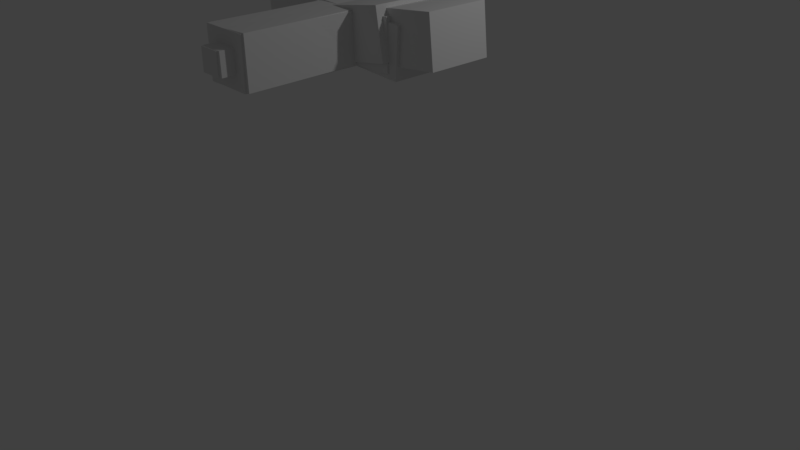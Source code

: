 # Source: robot1.blend  (saved by Blender 2.77.0; exported with 4.5.12 LTS)
import bpy
from mathutils import Matrix  # noqa: F401  (used for matrix-valued properties, if any)

bpy.ops.wm.read_factory_settings(use_empty=True)
scene = bpy.context.scene
scene.name = 'Scene'

# ---- collections
col_collection_1 = bpy.data.collections.new('Collection 1'); scene.collection.children.link(col_collection_1)

# ---- materials (node trees are filled in below, after node groups)
mat_material = bpy.data.materials.new('Material')
mat_material.alpha_threshold = 0.0
mat_material.use_transparent_shadow = False
mat_material.roughness = 0.5
mat_material.line_color = (0.0, 0.0, 0.0, 1.0)

# ---- material node trees

# ---- world
world_world = bpy.data.worlds.new('World'); scene.world = world_world
world_world.color = (0.05088, 0.05088, 0.05088)
world_world.use_sun_shadow = False
world_world.sun_shadow_jitter_overblur = 0.0
world_world.cycles.sampling_method = 'MANUAL'

# ---- cameras
cam_camera = bpy.data.cameras.new('Camera')
cam_camera.clip_end = 100.0
cam_camera.lens = 35.0
cam_camera.sensor_width = 32.0
cam_camera.sensor_height = 18.0
cam_camera.ortho_scale = 7.314
cam_camera.dof.focus_distance = 0.0
cam_camera.dof.aperture_fstop = 128.0

# ---- lights
light_lamp = bpy.data.lights.new('Lamp', 'POINT')
light_lamp.transmission_factor = 0.0
light_lamp.cutoff_distance = 30.0
light_lamp.energy = 100.0
light_lamp.shadow_buffer_clip_start = 1.001
light_lamp.shadow_soft_size = 0.1
light_lamp.shadow_maximum_resolution = 0.006
light_lamp.use_absolute_resolution = True

# ---- meshes
me_cube_002 = bpy.data.meshes.new('Cube.002')
me_cube_002.from_pydata([(0.3031, 0.3031, -0.9184), (0.3031, -0.3031, -0.9184), (-0.3031, -0.3031, -0.9184), (-0.3031, 0.3031, -0.9184), (0.3031, 0.3031, 0.9184), (0.3031, -0.3031, 0.9184), (-0.3031, -0.3031, 0.9184), (-0.3031, 0.3031, 0.9184), (0.1364, 0.1364, 0.852), (0.1364, -0.1364, 0.852), (-0.1364, -0.1364, 0.852), (-0.1364, 0.1364, 0.852), (0.1364, 0.1364, 1.106), (0.1364, -0.1364, 1.106), (-0.1364, -0.1364, 1.106), (-0.1364, 0.1364, 1.106)], [], [(0, 1, 2, 3), (4, 7, 6, 5), (0, 4, 5, 1), (1, 5, 6, 2), (2, 6, 7, 3), (4, 0, 3, 7), (8, 9, 10, 11), (12, 15, 14, 13), (8, 12, 13, 9), (9, 13, 14, 10), (10, 14, 15, 11), (12, 8, 11, 15)])
me_cube_002.materials.append(mat_material)
me_cube_002.use_remesh_preserve_volume = False
me_cube_002.use_remesh_preserve_attributes = False
me_cube_002.use_mirror_vertex_groups = False
me_cube_002.update()
me_cube_003 = bpy.data.meshes.new('Cube.003')
me_cube_003.from_pydata([(0.3031, 0.3031, -0.9184), (0.3031, -0.3031, -0.9184), (-0.3031, -0.3031, -0.9184), (-0.3031, 0.3031, -0.9184), (0.3031, 0.3031, 0.9184), (0.3031, -0.3031, 0.9184), (-0.3031, -0.3031, 0.9184), (-0.3031, 0.3031, 0.9184), (0.1364, 0.1364, 0.852), (0.1364, -0.1364, 0.852), (-0.1364, -0.1364, 0.852), (-0.1364, 0.1364, 0.852), (0.1364, 0.1364, 1.106), (0.1364, -0.1364, 1.106), (-0.1364, -0.1364, 1.106), (-0.1364, 0.1364, 1.106)], [], [(0, 1, 2, 3), (4, 7, 6, 5), (0, 4, 5, 1), (1, 5, 6, 2), (2, 6, 7, 3), (4, 0, 3, 7), (8, 9, 10, 11), (12, 15, 14, 13), (8, 12, 13, 9), (9, 13, 14, 10), (10, 14, 15, 11), (12, 8, 11, 15)])
me_cube_003.materials.append(mat_material)
me_cube_003.use_remesh_preserve_volume = False
me_cube_003.use_remesh_preserve_attributes = False
me_cube_003.use_mirror_vertex_groups = False
me_cube_003.update()
me_cube = bpy.data.meshes.new('Cube')
me_cube.from_pydata([(0.3031, 0.3031, -0.9184), (0.3031, -0.3031, -0.9184), (-0.3031, -0.3031, -0.9184), (-0.3031, 0.3031, -0.9184), (0.3031, 0.3031, 0.9184), (0.3031, -0.3031, 0.9184), (-0.3031, -0.3031, 0.9184), (-0.3031, 0.3031, 0.9184), (0.1364, 0.1364, 0.852), (0.1364, -0.1364, 0.852), (-0.1364, -0.1364, 0.852), (-0.1364, 0.1364, 0.852), (0.1364, 0.1364, 1.106), (0.1364, -0.1364, 1.106), (-0.1364, -0.1364, 1.106), (-0.1364, 0.1364, 1.106)], [], [(0, 1, 2, 3), (4, 7, 6, 5), (0, 4, 5, 1), (1, 5, 6, 2), (2, 6, 7, 3), (4, 0, 3, 7), (8, 9, 10, 11), (12, 15, 14, 13), (8, 12, 13, 9), (9, 13, 14, 10), (10, 14, 15, 11), (12, 8, 11, 15)])
me_cube.materials.append(mat_material)
me_cube.use_remesh_preserve_volume = False
me_cube.use_remesh_preserve_attributes = False
me_cube.use_mirror_vertex_groups = False
me_cube.update()
me_cube_004 = bpy.data.meshes.new('Cube.004')
me_cube_004.from_pydata([(0.3031, 0.3031, -0.9184), (0.3031, -0.3031, -0.9184), (-0.3031, -0.3031, -0.9184), (-0.3031, 0.3031, -0.9184), (0.3031, 0.3031, 0.9184), (0.3031, -0.3031, 0.9184), (-0.3031, -0.3031, 0.9184), (-0.3031, 0.3031, 0.9184), (0.1364, 0.1364, 0.852), (0.1364, -0.1364, 0.852), (-0.1364, -0.1364, 0.852), (-0.1364, 0.1364, 0.852), (0.1364, 0.1364, 1.106), (0.1364, -0.1364, 1.106), (-0.1364, -0.1364, 1.106), (-0.1364, 0.1364, 1.106)], [], [(0, 1, 2, 3), (4, 7, 6, 5), (0, 4, 5, 1), (1, 5, 6, 2), (2, 6, 7, 3), (4, 0, 3, 7), (8, 9, 10, 11), (12, 15, 14, 13), (8, 12, 13, 9), (9, 13, 14, 10), (10, 14, 15, 11), (12, 8, 11, 15)])
me_cube_004.materials.append(mat_material)
me_cube_004.use_remesh_preserve_volume = False
me_cube_004.use_remesh_preserve_attributes = False
me_cube_004.use_mirror_vertex_groups = False
me_cube_004.update()
me_cube_005 = bpy.data.meshes.new('Cube.005')
me_cube_005.from_pydata([(0.8074, 0.3031, -0.4012), (0.8074, -0.3031, -0.4012), (-0.8074, -0.3031, -0.4012), (-0.8074, 0.3031, -0.4012), (0.8074, 0.3031, 0.4012), (0.8074, -0.3031, 0.4012), (-0.8074, -0.3031, 0.4012), (-0.8074, 0.3031, 0.4012), (0.3634, 0.1364, 0.3722), (0.3634, -0.1364, 0.3722), (-0.3634, -0.1364, 0.3722), (-0.3634, 0.1364, 0.3722), (0.3634, 0.1364, 0.483), (0.3634, -0.1364, 0.483), (-0.3634, -0.1364, 0.483), (-0.3634, 0.1364, 0.483)], [], [(0, 1, 2, 3), (4, 7, 6, 5), (0, 4, 5, 1), (1, 5, 6, 2), (2, 6, 7, 3), (4, 0, 3, 7), (8, 9, 10, 11), (12, 15, 14, 13), (8, 12, 13, 9), (9, 13, 14, 10), (10, 14, 15, 11), (12, 8, 11, 15)])
me_cube_005.materials.append(mat_material)
me_cube_005.use_remesh_preserve_volume = False
me_cube_005.use_remesh_preserve_attributes = False
me_cube_005.use_mirror_vertex_groups = False
me_cube_005.update()
me_cube_006 = bpy.data.meshes.new('Cube.006')
me_cube_006.from_pydata([(0.9354, 0.3031, -0.4012), (0.9354, -0.3031, -0.4012), (-0.9354, -0.3031, -0.4012), (-0.9354, 0.3031, -0.4012), (0.9354, 0.3031, 0.4012), (0.9354, -0.3031, 0.4012), (-0.9354, -0.3031, 0.4012), (-0.9354, 0.3031, 0.4012), (0.421, 0.1364, 0.3722), (0.421, -0.1364, 0.3722), (-0.421, -0.1364, 0.3722), (-0.421, 0.1364, 0.3722), (0.421, 0.1364, 0.483), (0.421, -0.1364, 0.483), (-0.421, -0.1364, 0.483), (-0.421, 0.1364, 0.483)], [], [(0, 1, 2, 3), (4, 7, 6, 5), (0, 4, 5, 1), (1, 5, 6, 2), (2, 6, 7, 3), (4, 0, 3, 7), (8, 9, 10, 11), (12, 15, 14, 13), (8, 12, 13, 9), (9, 13, 14, 10), (10, 14, 15, 11), (12, 8, 11, 15)])
me_cube_006.materials.append(mat_material)
me_cube_006.use_remesh_preserve_volume = False
me_cube_006.use_remesh_preserve_attributes = False
me_cube_006.use_mirror_vertex_groups = False
me_cube_006.update()
me_cube_007 = bpy.data.meshes.new('Cube.007')
me_cube_007.from_pydata([(1.376, 0.3031, -0.4012), (1.376, -0.3031, -0.4012), (-1.376, -0.3031, -0.4012), (-1.376, 0.3031, -0.4012), (1.376, 0.3031, 0.4012), (1.376, -0.3031, 0.4012), (-1.376, -0.3031, 0.4012), (-1.376, 0.3031, 0.4012), (0.6191, 0.1364, 0.3722), (0.6191, -0.1364, 0.3722), (-0.6191, -0.1364, 0.3722), (-0.6191, 0.1364, 0.3722), (0.6191, 0.1364, 0.483), (0.6191, -0.1364, 0.483), (-0.6191, -0.1364, 0.483), (-0.6191, 0.1364, 0.483)], [], [(0, 1, 2, 3), (4, 7, 6, 5), (0, 4, 5, 1), (1, 5, 6, 2), (2, 6, 7, 3), (4, 0, 3, 7), (8, 9, 10, 11), (12, 15, 14, 13), (8, 12, 13, 9), (9, 13, 14, 10), (10, 14, 15, 11), (12, 8, 11, 15)])
me_cube_007.materials.append(mat_material)
me_cube_007.use_remesh_preserve_volume = False
me_cube_007.use_remesh_preserve_attributes = False
me_cube_007.use_mirror_vertex_groups = False
me_cube_007.update()
me_cube_011 = bpy.data.meshes.new('Cube.011')
me_cube_011.from_pydata([(0.3031, 0.3031, -0.9184), (0.3031, -0.3031, -0.9184), (-0.3031, -0.3031, -0.9184), (-0.3031, 0.3031, -0.9184), (0.3031, 0.3031, 0.9184), (0.3031, -0.3031, 0.9184), (-0.3031, -0.3031, 0.9184), (-0.3031, 0.3031, 0.9184), (0.1364, 0.1364, 0.852), (0.1364, -0.1364, 0.852), (-0.1364, -0.1364, 0.852), (-0.1364, 0.1364, 0.852), (0.1364, 0.1364, 1.106), (0.1364, -0.1364, 1.106), (-0.1364, -0.1364, 1.106), (-0.1364, 0.1364, 1.106)], [], [(0, 1, 2, 3), (4, 7, 6, 5), (0, 4, 5, 1), (1, 5, 6, 2), (2, 6, 7, 3), (4, 0, 3, 7), (8, 9, 10, 11), (12, 15, 14, 13), (8, 12, 13, 9), (9, 13, 14, 10), (10, 14, 15, 11), (12, 8, 11, 15)])
me_cube_011.materials.append(mat_material)
me_cube_011.use_remesh_preserve_volume = False
me_cube_011.use_remesh_preserve_attributes = False
me_cube_011.use_mirror_vertex_groups = False
me_cube_011.update()
me_cube_010 = bpy.data.meshes.new('Cube.010')
me_cube_010.from_pydata([(0.3031, 0.3031, -0.9184), (0.3031, -0.3031, -0.9184), (-0.3031, -0.3031, -0.9184), (-0.3031, 0.3031, -0.9184), (0.3031, 0.3031, 0.9184), (0.3031, -0.3031, 0.9184), (-0.3031, -0.3031, 0.9184), (-0.3031, 0.3031, 0.9184), (0.1364, 0.1364, 0.852), (0.1364, -0.1364, 0.852), (-0.1364, -0.1364, 0.852), (-0.1364, 0.1364, 0.852), (0.1364, 0.1364, 1.106), (0.1364, -0.1364, 1.106), (-0.1364, -0.1364, 1.106), (-0.1364, 0.1364, 1.106)], [], [(0, 1, 2, 3), (4, 7, 6, 5), (0, 4, 5, 1), (1, 5, 6, 2), (2, 6, 7, 3), (4, 0, 3, 7), (8, 9, 10, 11), (12, 15, 14, 13), (8, 12, 13, 9), (9, 13, 14, 10), (10, 14, 15, 11), (12, 8, 11, 15)])
me_cube_010.materials.append(mat_material)
me_cube_010.use_remesh_preserve_volume = False
me_cube_010.use_remesh_preserve_attributes = False
me_cube_010.use_mirror_vertex_groups = False
me_cube_010.update()
me_cube_008 = bpy.data.meshes.new('Cube.008')
me_cube_008.from_pydata([(0.3031, 0.3031, -0.9184), (0.3031, -0.3031, -0.9184), (-0.3031, -0.3031, -0.9184), (-0.3031, 0.3031, -0.9184), (0.3031, 0.3031, 0.9184), (0.3031, -0.3031, 0.9184), (-0.3031, -0.3031, 0.9184), (-0.3031, 0.3031, 0.9184), (0.1364, 0.1364, 0.852), (0.1364, -0.1364, 0.852), (-0.1364, -0.1364, 0.852), (-0.1364, 0.1364, 0.852), (0.1364, 0.1364, 1.106), (0.1364, -0.1364, 1.106), (-0.1364, -0.1364, 1.106), (-0.1364, 0.1364, 1.106)], [], [(0, 1, 2, 3), (4, 7, 6, 5), (0, 4, 5, 1), (1, 5, 6, 2), (2, 6, 7, 3), (4, 0, 3, 7), (8, 9, 10, 11), (12, 15, 14, 13), (8, 12, 13, 9), (9, 13, 14, 10), (10, 14, 15, 11), (12, 8, 11, 15)])
me_cube_008.materials.append(mat_material)
me_cube_008.use_remesh_preserve_volume = False
me_cube_008.use_remesh_preserve_attributes = False
me_cube_008.use_mirror_vertex_groups = False
me_cube_008.update()
me_cube_009 = bpy.data.meshes.new('Cube.009')
me_cube_009.from_pydata([(0.3031, 0.3031, -0.9184), (0.3031, -0.3031, -0.9184), (-0.3031, -0.3031, -0.9184), (-0.3031, 0.3031, -0.9184), (0.3031, 0.3031, 0.9184), (0.3031, -0.3031, 0.9184), (-0.3031, -0.3031, 0.9184), (-0.3031, 0.3031, 0.9184), (0.1364, 0.1364, 0.852), (0.1364, -0.1364, 0.852), (-0.1364, -0.1364, 0.852), (-0.1364, 0.1364, 0.852), (0.1364, 0.1364, 1.106), (0.1364, -0.1364, 1.106), (-0.1364, -0.1364, 1.106), (-0.1364, 0.1364, 1.106)], [], [(0, 1, 2, 3), (4, 7, 6, 5), (0, 4, 5, 1), (1, 5, 6, 2), (2, 6, 7, 3), (4, 0, 3, 7), (8, 9, 10, 11), (12, 15, 14, 13), (8, 12, 13, 9), (9, 13, 14, 10), (10, 14, 15, 11), (12, 8, 11, 15)])
me_cube_009.materials.append(mat_material)
me_cube_009.use_remesh_preserve_volume = False
me_cube_009.use_remesh_preserve_attributes = False
me_cube_009.use_mirror_vertex_groups = False
me_cube_009.update()
me_cube_013 = bpy.data.meshes.new('Cube.013')
me_cube_013.from_pydata([(0.3527, 0.1324, -0.2154), (0.3527, -0.1324, -0.2154), (-0.3527, -0.1324, -0.2154), (-0.3527, 0.1324, -0.2154), (0.3527, 0.1324, 0.2154), (0.3527, -0.1324, 0.2154), (-0.3527, -0.1324, 0.2154), (-0.3527, 0.1324, 0.2154), (0.1587, 0.0596, 0.1998), (0.1587, -0.0596, 0.1998), (-0.1587, -0.0596, 0.1998), (-0.1587, 0.0596, 0.1998), (0.1587, 0.0596, 0.2593), (0.1587, -0.0596, 0.2593), (-0.1587, -0.0596, 0.2593), (-0.1587, 0.0596, 0.2593)], [], [(0, 1, 2, 3), (4, 7, 6, 5), (0, 4, 5, 1), (1, 5, 6, 2), (2, 6, 7, 3), (4, 0, 3, 7), (8, 9, 10, 11), (12, 15, 14, 13), (8, 12, 13, 9), (9, 13, 14, 10), (10, 14, 15, 11), (12, 8, 11, 15)])
me_cube_013.materials.append(mat_material)
me_cube_013.use_remesh_preserve_volume = False
me_cube_013.use_remesh_preserve_attributes = False
me_cube_013.use_mirror_vertex_groups = False
me_cube_013.update()
me_cube_012 = bpy.data.meshes.new('Cube.012')
me_cube_012.from_pydata([(0.8074, 0.3031, -0.4012), (0.8074, -0.3031, -0.4012), (-0.8074, -0.3031, -0.4012), (-0.8074, 0.3031, -0.4012), (0.8074, 0.3031, 0.4012), (0.8074, -0.3031, 0.4012), (-0.8074, -0.3031, 0.4012), (-0.8074, 0.3031, 0.4012), (0.3634, 0.1364, 0.3722), (0.3634, -0.1364, 0.3722), (-0.3634, -0.1364, 0.3722), (-0.3634, 0.1364, 0.3722), (0.3634, 0.1364, 0.483), (0.3634, -0.1364, 0.483), (-0.3634, -0.1364, 0.483), (-0.3634, 0.1364, 0.483)], [], [(0, 1, 2, 3), (4, 7, 6, 5), (0, 4, 5, 1), (1, 5, 6, 2), (2, 6, 7, 3), (4, 0, 3, 7), (8, 9, 10, 11), (12, 15, 14, 13), (8, 12, 13, 9), (9, 13, 14, 10), (10, 14, 15, 11), (12, 8, 11, 15)])
me_cube_012.materials.append(mat_material)
me_cube_012.use_remesh_preserve_volume = False
me_cube_012.use_remesh_preserve_attributes = False
me_cube_012.use_mirror_vertex_groups = False
me_cube_012.update()
arm_armature = bpy.data.armatures.new('Armature')  # bones are not reproduced

# ---- objects
ob_armature = bpy.data.objects.new('Armature', arm_armature)
ob_cube_001 = bpy.data.objects.new('Cube.001', me_cube_002)
ob_cube_002 = bpy.data.objects.new('Cube.002', me_cube_003)
ob_cube = bpy.data.objects.new('Cube', me_cube)
ob_cube_003 = bpy.data.objects.new('Cube.003', me_cube_004)
ob_cube_004 = bpy.data.objects.new('Cube.004', me_cube_005)
ob_cube_005 = bpy.data.objects.new('Cube.005', me_cube_006)
ob_cube_006 = bpy.data.objects.new('Cube.006', me_cube_007)
ob_cube_010 = bpy.data.objects.new('Cube.010', me_cube_011)
ob_cube_009 = bpy.data.objects.new('Cube.009', me_cube_010)
ob_cube_007 = bpy.data.objects.new('Cube.007', me_cube_008)
ob_cube_008 = bpy.data.objects.new('Cube.008', me_cube_009)
ob_cube_012 = bpy.data.objects.new('Cube.012', me_cube_013)
ob_cube_011 = bpy.data.objects.new('Cube.011', me_cube_012)
ob_lamp = bpy.data.objects.new('Lamp', light_lamp)
ob_camera = bpy.data.objects.new('Camera', cam_camera)

# ---- transforms, parenting, visibility, modifiers, constraints
ob_armature.location = (1.788e-07, 0.0, 2.951)
ob_armature.lineart.crease_threshold = 0.0
ob_cube_001.parent = ob_armature
ob_cube_001.matrix_parent_inverse = Matrix(((1.0, 1.153e-15, 1.732e-09, -0.5897), (-3.048e-07, -6.66e-07, -1.0, -0.8825), (2.421e-08, 1.0, -5.96e-08, 4.163e-08), (0.0, 0.0, 0.0, 1.0)))
ob_cube_001.location = (0.609, 0.0, -0.004273)
ob_cube_001.lock_rotations_4d = False
ob_cube_001.empty_display_type = 'ARROWS'
ob_cube_001.lineart.crease_threshold = 0.0
ob_cube_002.parent = ob_armature
ob_cube_002.matrix_parent_inverse = Matrix(((0.9998, -0.01316, 0.01316, -0.602), (0.01316, -6.06e-07, -0.9999, 0.9302), (0.01316, 0.9999, 0.0001731, -0.007921), (0.0, 0.0, 0.0, 1.0)))
ob_cube_002.location = (0.609, 0.0, 1.908)
ob_cube_002.lock_rotations_4d = False
ob_cube_002.empty_display_type = 'ARROWS'
ob_cube_002.lineart.crease_threshold = 0.0
ob_cube.parent = ob_armature
ob_cube.matrix_parent_inverse = Matrix(((0.9999, -0.01156, 0.01156, 0.6387), (0.01156, -7.054e-07, -0.9999, -0.9111), (0.01156, 0.9999, 0.0001336, 0.007384), (0.0, 0.0, 0.0, 1.0)))
ob_cube.location = (-0.609, 0.0, -0.004273)
ob_cube.lock_rotations_4d = False
ob_cube.empty_display_type = 'ARROWS'
ob_cube.lineart.crease_threshold = 0.0
ob_cube_003.parent = ob_armature
ob_cube_003.matrix_parent_inverse = Matrix(((0.9997, 0.01676, -0.01676, 0.6649), (-0.01676, -7.94e-07, -0.9999, 0.9188), (-0.01676, 0.9999, 0.0002807, -0.01114), (0.0, 0.0, 0.0, 1.0)))
ob_cube_003.location = (-0.609, 0.0, 1.908)
ob_cube_003.lock_rotations_4d = False
ob_cube_003.empty_display_type = 'ARROWS'
ob_cube_003.lineart.crease_threshold = 0.0
ob_cube_004.parent = ob_armature
ob_cube_004.matrix_parent_inverse = Matrix(((1.0, 0.0, 0.0, -1.788e-07), (0.0, 0.0, 1.0, -3.374), (0.0, -1.0, 0.0, -0.0), (0.0, 0.0, 0.0, 1.0)))
ob_cube_004.location = (0.01068, 6.985e-08, 3.323)
ob_cube_004.lock_rotations_4d = False
ob_cube_004.empty_display_type = 'ARROWS'
ob_cube_004.lineart.crease_threshold = 0.0
ob_cube_005.parent = ob_armature
ob_cube_005.matrix_parent_inverse = Matrix(((0.9974, -0.07175, 0.01025, -0.03459), (-0.01028, 0.0, 0.9999, -4.199), (-0.07174, -0.9974, -0.0007373, 0.002488), (0.0, 0.0, 0.0, 1.0)))
ob_cube_005.location = (0.01068, 9.91e-08, 4.177)
ob_cube_005.lock_rotations_4d = False
ob_cube_005.empty_display_type = 'ARROWS'
ob_cube_005.lineart.crease_threshold = 0.0
ob_cube_006.parent = ob_armature
ob_cube_006.matrix_parent_inverse = Matrix(((0.9955, 0.09387, 0.01276, -0.04515), (-0.01282, 0.0, 0.9999, -5.032), (0.09387, -0.9956, 0.001203, -0.004258), (0.0, 0.0, 0.0, 1.0)))
ob_cube_006.location = (0.03205, 1.291e-07, 5.053)
ob_cube_006.lock_rotations_4d = False
ob_cube_006.empty_display_type = 'ARROWS'
ob_cube_006.lineart.crease_threshold = 0.0
ob_cube_010.parent = ob_armature
ob_cube_010.matrix_parent_inverse = Matrix(((1.0, -0.005618, 0.005618, 1.369), (0.005618, 1.372e-07, -1.0, 3.202), (0.005618, 1.0, 3.156e-05, 0.007689), (0.0, 0.0, 0.0, 1.0)))
ob_cube_010.location = (-1.389, 7.862e-08, 4.167)
ob_cube_010.lock_rotations_4d = False
ob_cube_010.empty_display_type = 'ARROWS'
ob_cube_010.lineart.crease_threshold = 0.0
ob_cube_009.parent = ob_armature
ob_cube_009.matrix_parent_inverse = Matrix(((0.9999, 0.01136, -0.01136, 1.423), (-0.01136, 1.35e-07, -0.9999, 1.298), (-0.01136, 0.9999, 0.0001291, -0.01617), (0.0, 0.0, 0.0, 1.0)))
ob_cube_009.location = (-1.389, 7.862e-08, 2.254)
ob_cube_009.lock_rotations_4d = False
ob_cube_009.empty_display_type = 'ARROWS'
ob_cube_009.lineart.crease_threshold = 0.0
ob_cube_007.parent = ob_armature
ob_cube_007.matrix_parent_inverse = Matrix(((1.0, -0.005714, 0.005714, -1.42), (0.005714, -1.654e-07, -1.0, 3.229), (0.005714, 1.0, 3.265e-05, -0.008115), (0.0, 0.0, 0.0, 1.0)))
ob_cube_007.location = (1.4, 7.899e-08, 4.177)
ob_cube_007.lock_rotations_4d = False
ob_cube_007.empty_display_type = 'ARROWS'
ob_cube_007.lineart.crease_threshold = 0.0
ob_cube_008.parent = ob_armature
ob_cube_008.matrix_parent_inverse = Matrix(((1.0, -1.863e-09, 5.557e-08, -1.402), (5.96e-08, -1.64e-07, -1.0, 1.4), (3.26e-08, 1.0, -1.71e-10, -3.471e-08), (0.0, 0.0, 0.0, 1.0)))
ob_cube_008.location = (1.4, 7.899e-08, 2.265)
ob_cube_008.lock_rotations_4d = False
ob_cube_008.empty_display_type = 'ARROWS'
ob_cube_008.lineart.crease_threshold = 0.0
ob_cube_012.parent = ob_armature
ob_cube_012.matrix_parent_inverse = Matrix(((0.9722, -0.2149, -0.09348, 0.489), (0.09571, 3.622e-09, 0.9954, -5.565), (-0.2139, -0.9766, 0.02057, -0.1076), (0.0, 0.0, 0.0, 1.0)))
ob_cube_012.location = (0.02137, 1.657e-07, 5.566)
ob_cube_012.lock_rotations_4d = False
ob_cube_012.empty_display_type = 'ARROWS'
ob_cube_012.lineart.crease_threshold = 0.0
ob_cube_011.parent = ob_armature
ob_cube_011.matrix_parent_inverse = Matrix(((0.986, 0.1555, 0.05976, -0.3677), (-0.0605, 1.286e-08, 0.9982, -6.282), (0.1552, -0.9878, 0.009408, -0.05789), (0.0, 0.0, 0.0, 1.0)))
ob_cube_011.location = (0.01068, 1.689e-07, 6.218)
ob_cube_011.lock_rotations_4d = False
ob_cube_011.empty_display_type = 'ARROWS'
ob_cube_011.lineart.crease_threshold = 0.0
ob_lamp.location = (4.076, 1.005, 5.904)
ob_lamp.rotation_euler = (0.6503, 0.05522, 1.866)
ob_lamp.lock_rotations_4d = False
ob_lamp.empty_display_type = 'ARROWS'
ob_lamp.color = (0.0, 0.0, 0.0, 0.0)
ob_lamp.lineart.crease_threshold = 0.0
ob_camera.location = (7.481, -6.508, 5.344)
ob_camera.rotation_euler = (1.109, 0.01082, 0.8149)
ob_camera.lock_rotations_4d = False
ob_camera.empty_display_type = 'ARROWS'
ob_camera.color = (0.0, 0.0, 0.0, 0.0)
ob_camera.display_type = 'WIRE'
ob_camera.lineart.crease_threshold = 0.0

# ---- collection membership
col_collection_1.objects.link(ob_armature)
col_collection_1.objects.link(ob_cube_001)
col_collection_1.objects.link(ob_cube_002)
col_collection_1.objects.link(ob_cube)
col_collection_1.objects.link(ob_cube_003)
col_collection_1.objects.link(ob_cube_004)
col_collection_1.objects.link(ob_cube_005)
col_collection_1.objects.link(ob_cube_006)
col_collection_1.objects.link(ob_cube_010)
col_collection_1.objects.link(ob_cube_009)
col_collection_1.objects.link(ob_cube_007)
col_collection_1.objects.link(ob_cube_008)
col_collection_1.objects.link(ob_cube_012)
col_collection_1.objects.link(ob_cube_011)
col_collection_1.objects.link(ob_lamp)
col_collection_1.objects.link(ob_camera)

# ---- scene / render settings (as saved in the file)
scene.camera = ob_camera
scene.frame_start = 1; scene.frame_end = 250; scene.frame_set(25)
scene.render.engine = 'BLENDER_EEVEE_NEXT'
scene.render.resolution_percentage = 50
scene.render.dither_intensity = 0.0
scene.cycles.use_denoising = False
scene.cycles.samples = 128
scene.cycles.sampling_pattern = 'TABULATED_SOBOL'
scene.cycles.light_sampling_threshold = 0.0
scene.cycles.use_adaptive_sampling = False
scene.cycles.use_light_tree = False
scene.cycles.blur_glossy = 0.0
scene.cycles.sample_clamp_indirect = 0.0
scene.view_settings.view_transform = 'Standard'
scene.unit_settings.scale_length = 0.01
bpy.context.view_layer.update()
